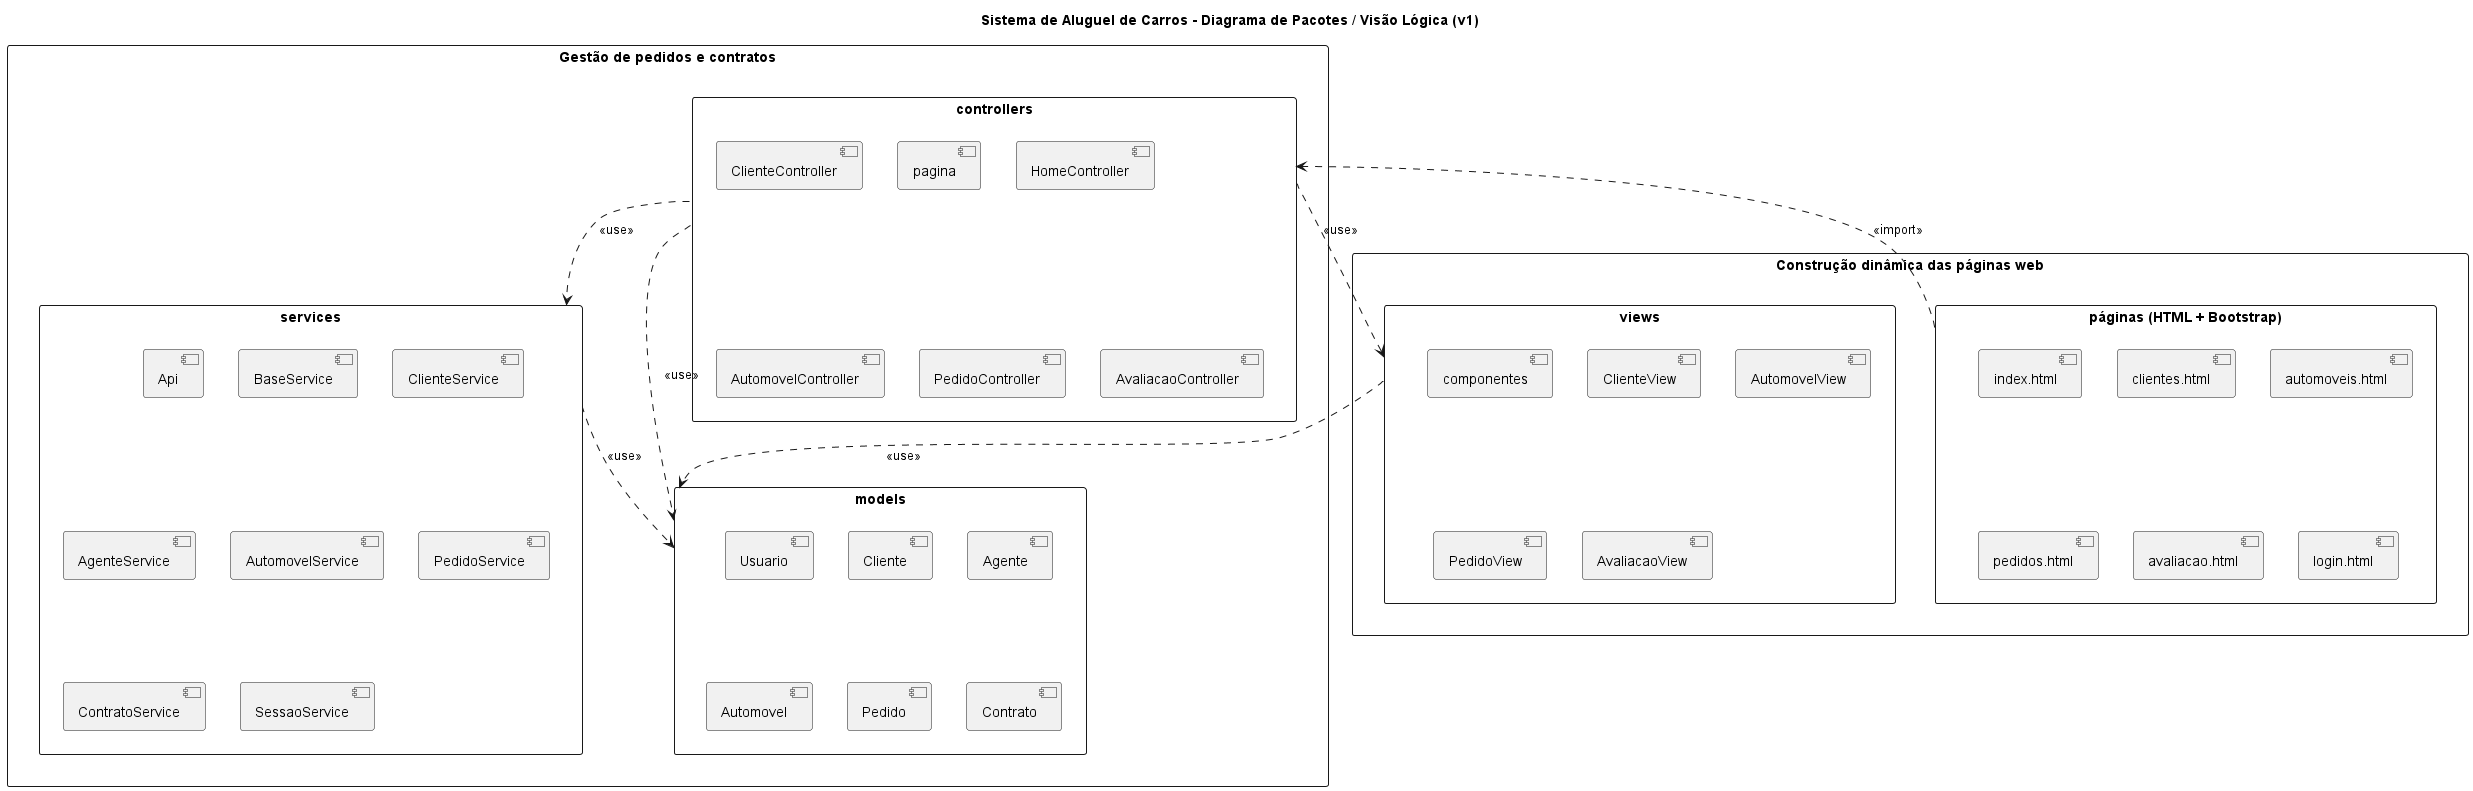

The diagram above was rendered by PlantUML. Its source (embedded in the PNG):
@startuml pacotes
title Sistema de Aluguel de Carros - Diagrama de Pacotes / Visão Lógica (v1)
skinparam packageStyle rectangle

package "Construção dinâmica das páginas web" as SubsistemaWeb {
  package "páginas (HTML + Bootstrap)" as paginas {
    [index.html]
    [clientes.html]
    [automoveis.html]
    [pedidos.html]
    [avaliacao.html]
    [login.html]
  }
  package views {
    [componentes]
    [ClienteView]
    [AutomovelView]
    [PedidoView]
    [AvaliacaoView]
  }
}

package "Gestão de pedidos e contratos" as SubsistemaGestao {
  package controllers {
    [pagina]
    [HomeController]
    [ClienteController]
    [AutomovelController]
    [PedidoController]
    [AvaliacaoController]
  }
  package services {
    [Api]
    [BaseService]
    [ClienteService]
    [AgenteService]
    [AutomovelService]
    [PedidoService]
    [ContratoService]
    [SessaoService]
  }
  package models {
    [Usuario]
    [Cliente]
    [Agente]
    [Automovel]
    [Pedido]
    [Contrato]
  }
}

paginas ..> controllers : <<import>>
controllers ..> views : <<use>>
controllers ..> services : <<use>>
controllers ..> models : <<use>>
views ..> models : <<use>>
services ..> models : <<use>>
@enduml